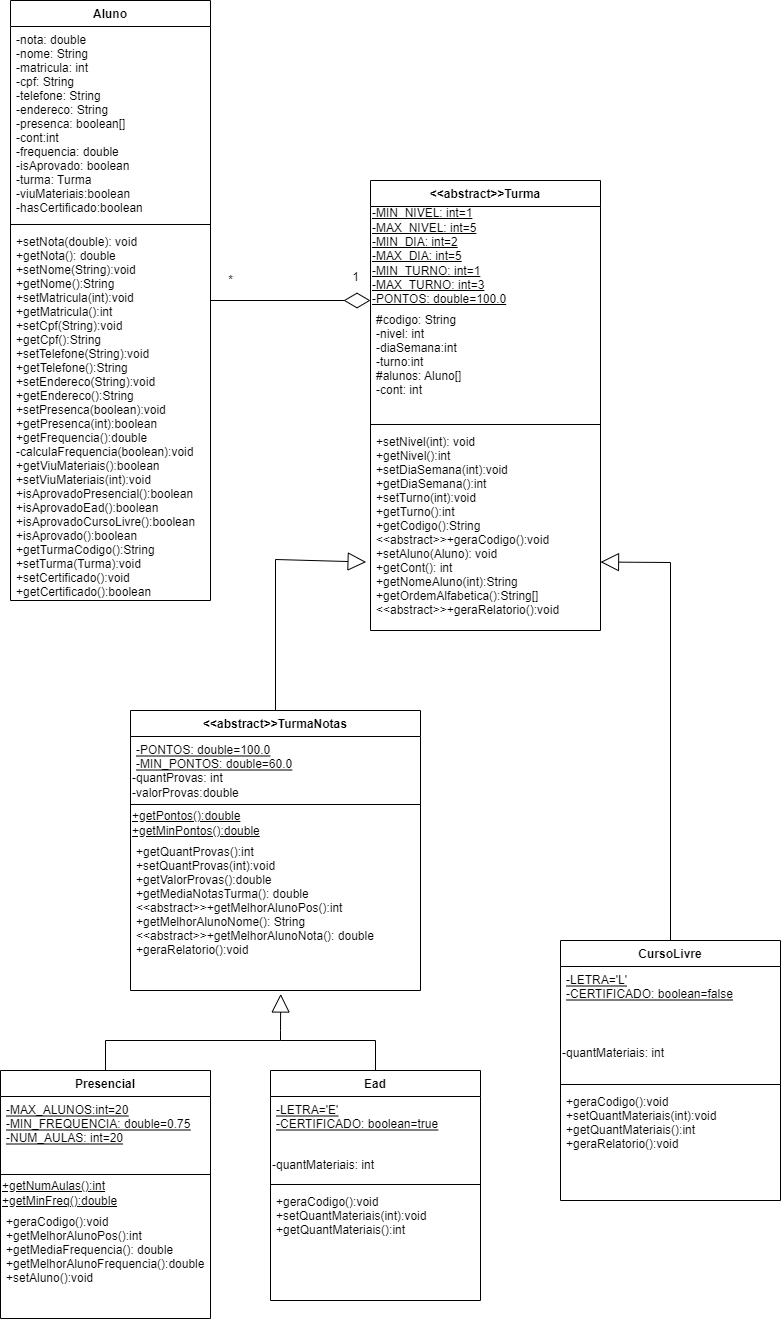

The diagram above was exported from draw.io. Its source (the exported page's mxGraphModel, read from the mxfile embedded in the PNG):
<mxGraphModel dx="1049" dy="1818" grid="1" gridSize="10" guides="1" tooltips="1" connect="1" arrows="1" fold="1" page="1" pageScale="1" pageWidth="827" pageHeight="1169" math="0" shadow="0">
  <root>
    <mxCell id="0" />
    <mxCell id="1" parent="0" />
    <mxCell id="4O2oBWNBH3pRzRnQ0S0Z-1" value="Aluno" style="swimlane;fontStyle=1;align=center;verticalAlign=top;childLayout=stackLayout;horizontal=1;startSize=26;horizontalStack=0;resizeParent=1;resizeParentMax=0;resizeLast=0;collapsible=1;marginBottom=0;" parent="1" vertex="1">
      <mxGeometry x="80" y="-160" width="200" height="600" as="geometry" />
    </mxCell>
    <mxCell id="4O2oBWNBH3pRzRnQ0S0Z-2" value="-nota: double&#10;-nome: String&#10;-matricula: int&#10;-cpf: String&#10;-telefone: String&#10;-endereco: String&#10;-presenca: boolean[]&#10;-cont:int&#10;-frequencia: double&#10;-isAprovado: boolean&#10;-turma: Turma&#10;-viuMateriais:boolean&#10;-hasCertificado:boolean" style="text;strokeColor=none;fillColor=none;align=left;verticalAlign=top;spacingLeft=4;spacingRight=4;overflow=hidden;rotatable=0;points=[[0,0.5],[1,0.5]];portConstraint=eastwest;fontStyle=0" parent="4O2oBWNBH3pRzRnQ0S0Z-1" vertex="1">
      <mxGeometry y="26" width="200" height="194" as="geometry" />
    </mxCell>
    <mxCell id="4O2oBWNBH3pRzRnQ0S0Z-3" value="" style="line;strokeWidth=1;fillColor=none;align=left;verticalAlign=middle;spacingTop=-1;spacingLeft=3;spacingRight=3;rotatable=0;labelPosition=right;points=[];portConstraint=eastwest;" parent="4O2oBWNBH3pRzRnQ0S0Z-1" vertex="1">
      <mxGeometry y="220" width="200" height="8" as="geometry" />
    </mxCell>
    <mxCell id="4O2oBWNBH3pRzRnQ0S0Z-4" value="+setNota(double): void&#10;+getNota(): double&#10;+setNome(String):void&#10;+getNome():String&#10;+setMatricula(int):void&#10;+getMatricula():int&#10;+setCpf(String):void&#10;+getCpf():String&#10;+setTelefone(String):void&#10;+getTelefone():String&#10;+setEndereco(String):void&#10;+getEndereco():String&#10;+setPresenca(boolean):void&#10;+getPresenca(int):boolean&#10;+getFrequencia():double&#10;-calculaFrequencia(boolean):void&#10;+getViuMateriais():boolean&#10;+setViuMateriais(int):void&#10;+isAprovadoPresencial():boolean&#10;+isAprovadoEad():boolean&#10;+isAprovadoCursoLivre():boolean&#10;+isAprovado():boolean&#10;+getTurmaCodigo():String&#10;+setTurma(Turma):void&#10;+setCertificado():void&#10;+getCertificado():boolean" style="text;strokeColor=none;fillColor=none;align=left;verticalAlign=top;spacingLeft=4;spacingRight=4;overflow=hidden;rotatable=0;points=[[0,0.5],[1,0.5]];portConstraint=eastwest;" parent="4O2oBWNBH3pRzRnQ0S0Z-1" vertex="1">
      <mxGeometry y="228" width="200" height="372" as="geometry" />
    </mxCell>
    <mxCell id="4O2oBWNBH3pRzRnQ0S0Z-5" value="&lt;&lt;abstract&gt;&gt;Turma" style="swimlane;fontStyle=1;align=center;verticalAlign=top;childLayout=stackLayout;horizontal=1;startSize=26;horizontalStack=0;resizeParent=1;resizeParentMax=0;resizeLast=0;collapsible=1;marginBottom=0;" parent="1" vertex="1">
      <mxGeometry x="440" y="20" width="230" height="450" as="geometry" />
    </mxCell>
    <mxCell id="4O2oBWNBH3pRzRnQ0S0Z-13" value="&lt;u&gt;-MIN_NIVEL: int=1&lt;br&gt;-MAX_NIVEL: int=5&lt;br&gt;-MIN_DIA: int=2&lt;br&gt;-MAX_DIA: int=5&lt;br&gt;-MIN_TURNO: int=1&lt;br&gt;-MAX_TURNO: int=3&lt;br&gt;&lt;span&gt;-PONTOS: double=100.0&lt;/span&gt;&lt;br&gt;&lt;/u&gt;" style="text;html=1;align=left;verticalAlign=middle;resizable=0;points=[];autosize=1;strokeColor=none;fillColor=none;" parent="4O2oBWNBH3pRzRnQ0S0Z-5" vertex="1">
      <mxGeometry y="26" width="230" height="100" as="geometry" />
    </mxCell>
    <mxCell id="4O2oBWNBH3pRzRnQ0S0Z-6" value="#codigo: String&#10;-nivel: int&#10;-diaSemana:int&#10;-turno:int&#10;#alunos: Aluno[]&#10;-cont: int" style="text;strokeColor=none;fillColor=none;align=left;verticalAlign=top;spacingLeft=4;spacingRight=4;overflow=hidden;rotatable=0;points=[[0,0.5],[1,0.5]];portConstraint=eastwest;" parent="4O2oBWNBH3pRzRnQ0S0Z-5" vertex="1">
      <mxGeometry y="126" width="230" height="114" as="geometry" />
    </mxCell>
    <mxCell id="4O2oBWNBH3pRzRnQ0S0Z-7" value="" style="line;strokeWidth=1;fillColor=none;align=left;verticalAlign=middle;spacingTop=-1;spacingLeft=3;spacingRight=3;rotatable=0;labelPosition=right;points=[];portConstraint=eastwest;" parent="4O2oBWNBH3pRzRnQ0S0Z-5" vertex="1">
      <mxGeometry y="240" width="230" height="8" as="geometry" />
    </mxCell>
    <mxCell id="4O2oBWNBH3pRzRnQ0S0Z-8" value="+setNivel(int): void&#10;+getNivel():int&#10;+setDiaSemana(int):void&#10;+getDiaSemana():int&#10;+setTurno(int):void&#10;+getTurno():int&#10;+getCodigo():String&#10;&lt;&lt;abstract&gt;&gt;+geraCodigo():void&#10;+setAluno(Aluno): void&#10;+getCont(): int&#10;+getNomeAluno(int):String&#10;+getOrdemAlfabetica():String[]&#10;&lt;&lt;abstract&gt;&gt;+geraRelatorio():void&#10;" style="text;strokeColor=none;fillColor=none;align=left;verticalAlign=top;spacingLeft=4;spacingRight=4;overflow=hidden;rotatable=0;points=[[0,0.5],[1,0.5]];portConstraint=eastwest;fontStyle=0" parent="4O2oBWNBH3pRzRnQ0S0Z-5" vertex="1">
      <mxGeometry y="248" width="230" height="202" as="geometry" />
    </mxCell>
    <mxCell id="4O2oBWNBH3pRzRnQ0S0Z-9" value="" style="endArrow=diamondThin;endFill=0;endSize=24;html=1;rounded=0;" parent="1" edge="1">
      <mxGeometry width="160" relative="1" as="geometry">
        <mxPoint x="280" y="140" as="sourcePoint" />
        <mxPoint x="440" y="140" as="targetPoint" />
      </mxGeometry>
    </mxCell>
    <mxCell id="4O2oBWNBH3pRzRnQ0S0Z-10" value="1" style="text;html=1;align=center;verticalAlign=middle;resizable=0;points=[];autosize=1;strokeColor=none;fillColor=none;" parent="1" vertex="1">
      <mxGeometry x="415" y="107" width="20" height="20" as="geometry" />
    </mxCell>
    <mxCell id="4O2oBWNBH3pRzRnQ0S0Z-14" value="*" style="text;html=1;align=center;verticalAlign=middle;resizable=0;points=[];autosize=1;strokeColor=none;fillColor=none;" parent="1" vertex="1">
      <mxGeometry x="290" y="110" width="20" height="20" as="geometry" />
    </mxCell>
    <mxCell id="dxFI24-J8c2XB_sRF2po-1" value="Presencial" style="swimlane;fontStyle=1;align=center;verticalAlign=top;childLayout=stackLayout;horizontal=1;startSize=26;horizontalStack=0;resizeParent=1;resizeParentMax=0;resizeLast=0;collapsible=1;marginBottom=0;" parent="1" vertex="1">
      <mxGeometry x="70" y="910" width="210" height="248" as="geometry" />
    </mxCell>
    <mxCell id="dxFI24-J8c2XB_sRF2po-2" value="-MAX_ALUNOS:int=20&#10;-MIN_FREQUENCIA: double=0.75&#10;-NUM_AULAS: int=20&#10;" style="text;strokeColor=none;fillColor=none;align=left;verticalAlign=top;spacingLeft=4;spacingRight=4;overflow=hidden;rotatable=0;points=[[0,0.5],[1,0.5]];portConstraint=eastwest;fontStyle=4" parent="dxFI24-J8c2XB_sRF2po-1" vertex="1">
      <mxGeometry y="26" width="210" height="74" as="geometry" />
    </mxCell>
    <mxCell id="dxFI24-J8c2XB_sRF2po-3" value="" style="line;strokeWidth=1;fillColor=none;align=left;verticalAlign=middle;spacingTop=-1;spacingLeft=3;spacingRight=3;rotatable=0;labelPosition=right;points=[];portConstraint=eastwest;" parent="dxFI24-J8c2XB_sRF2po-1" vertex="1">
      <mxGeometry y="100" width="210" height="8" as="geometry" />
    </mxCell>
    <mxCell id="HVm5lIPAMZWfAJ6L1k0i-3" value="&lt;span&gt;&lt;u&gt;+getNumAulas():int&lt;br&gt;+getMinFreq():double&lt;br&gt;&lt;/u&gt;&lt;/span&gt;" style="text;html=1;strokeColor=none;fillColor=none;align=left;verticalAlign=middle;whiteSpace=wrap;rounded=0;" vertex="1" parent="dxFI24-J8c2XB_sRF2po-1">
      <mxGeometry y="108" width="210" height="30" as="geometry" />
    </mxCell>
    <mxCell id="dxFI24-J8c2XB_sRF2po-4" value="+geraCodigo():void&#10;+getMelhorAlunoPos():int&#10;+getMediaFrequencia(): double&#10;+getMelhorAlunoFrequencia():double&#10;+setAluno():void" style="text;strokeColor=none;fillColor=none;align=left;verticalAlign=top;spacingLeft=4;spacingRight=4;overflow=hidden;rotatable=0;points=[[0,0.5],[1,0.5]];portConstraint=eastwest;" parent="dxFI24-J8c2XB_sRF2po-1" vertex="1">
      <mxGeometry y="138" width="210" height="110" as="geometry" />
    </mxCell>
    <mxCell id="dxFI24-J8c2XB_sRF2po-5" value="Ead" style="swimlane;fontStyle=1;align=center;verticalAlign=top;childLayout=stackLayout;horizontal=1;startSize=26;horizontalStack=0;resizeParent=1;resizeParentMax=0;resizeLast=0;collapsible=1;marginBottom=0;" parent="1" vertex="1">
      <mxGeometry x="340" y="910" width="210" height="230" as="geometry" />
    </mxCell>
    <mxCell id="dxFI24-J8c2XB_sRF2po-6" value="-LETRA='E'&#10;-CERTIFICADO: boolean=true" style="text;strokeColor=none;fillColor=none;align=left;verticalAlign=top;spacingLeft=4;spacingRight=4;overflow=hidden;rotatable=0;points=[[0,0.5],[1,0.5]];portConstraint=eastwest;fontStyle=4" parent="dxFI24-J8c2XB_sRF2po-5" vertex="1">
      <mxGeometry y="26" width="210" height="54" as="geometry" />
    </mxCell>
    <mxCell id="dxFI24-J8c2XB_sRF2po-22" value="-quantMateriais: int" style="text;html=1;strokeColor=none;fillColor=none;align=left;verticalAlign=middle;whiteSpace=wrap;rounded=0;" parent="dxFI24-J8c2XB_sRF2po-5" vertex="1">
      <mxGeometry y="80" width="210" height="30" as="geometry" />
    </mxCell>
    <mxCell id="dxFI24-J8c2XB_sRF2po-7" value="" style="line;strokeWidth=1;fillColor=none;align=left;verticalAlign=middle;spacingTop=-1;spacingLeft=3;spacingRight=3;rotatable=0;labelPosition=right;points=[];portConstraint=eastwest;" parent="dxFI24-J8c2XB_sRF2po-5" vertex="1">
      <mxGeometry y="110" width="210" height="8" as="geometry" />
    </mxCell>
    <mxCell id="dxFI24-J8c2XB_sRF2po-8" value="+geraCodigo():void&#10;+setQuantMateriais(int):void&#10;+getQuantMateriais():int" style="text;strokeColor=none;fillColor=none;align=left;verticalAlign=top;spacingLeft=4;spacingRight=4;overflow=hidden;rotatable=0;points=[[0,0.5],[1,0.5]];portConstraint=eastwest;" parent="dxFI24-J8c2XB_sRF2po-5" vertex="1">
      <mxGeometry y="118" width="210" height="112" as="geometry" />
    </mxCell>
    <mxCell id="dxFI24-J8c2XB_sRF2po-9" value="CursoLivre" style="swimlane;fontStyle=1;align=center;verticalAlign=top;childLayout=stackLayout;horizontal=1;startSize=26;horizontalStack=0;resizeParent=1;resizeParentMax=0;resizeLast=0;collapsible=1;marginBottom=0;" parent="1" vertex="1">
      <mxGeometry x="630" y="780" width="220" height="260" as="geometry" />
    </mxCell>
    <mxCell id="dxFI24-J8c2XB_sRF2po-10" value="-LETRA='L'&#10;-CERTIFICADO: boolean=false" style="text;strokeColor=none;fillColor=none;align=left;verticalAlign=top;spacingLeft=4;spacingRight=4;overflow=hidden;rotatable=0;points=[[0,0.5],[1,0.5]];portConstraint=eastwest;fontStyle=4" parent="dxFI24-J8c2XB_sRF2po-9" vertex="1">
      <mxGeometry y="26" width="220" height="74" as="geometry" />
    </mxCell>
    <mxCell id="dxFI24-J8c2XB_sRF2po-23" value="&lt;span&gt;-quantMateriais: int&lt;br&gt;&lt;/span&gt;&lt;span&gt;&lt;br&gt;&lt;/span&gt;" style="text;html=1;strokeColor=none;fillColor=none;align=left;verticalAlign=middle;whiteSpace=wrap;rounded=0;" parent="dxFI24-J8c2XB_sRF2po-9" vertex="1">
      <mxGeometry y="100" width="220" height="40" as="geometry" />
    </mxCell>
    <mxCell id="dxFI24-J8c2XB_sRF2po-11" value="" style="line;strokeWidth=1;fillColor=none;align=left;verticalAlign=middle;spacingTop=-1;spacingLeft=3;spacingRight=3;rotatable=0;labelPosition=right;points=[];portConstraint=eastwest;" parent="dxFI24-J8c2XB_sRF2po-9" vertex="1">
      <mxGeometry y="140" width="220" height="8" as="geometry" />
    </mxCell>
    <mxCell id="dxFI24-J8c2XB_sRF2po-12" value="+geraCodigo():void&#10;+setQuantMateriais(int):void&#10;+getQuantMateriais():int&#10;+geraRelatorio():void" style="text;strokeColor=none;fillColor=none;align=left;verticalAlign=top;spacingLeft=4;spacingRight=4;overflow=hidden;rotatable=0;points=[[0,0.5],[1,0.5]];portConstraint=eastwest;" parent="dxFI24-J8c2XB_sRF2po-9" vertex="1">
      <mxGeometry y="148" width="220" height="112" as="geometry" />
    </mxCell>
    <mxCell id="vUUaCr46MNNiQgdsEdA9-1" value="&lt;&lt;abstract&gt;&gt;TurmaNotas" style="swimlane;fontStyle=1;align=center;verticalAlign=top;childLayout=stackLayout;horizontal=1;startSize=26;horizontalStack=0;resizeParent=1;resizeParentMax=0;resizeLast=0;collapsible=1;marginBottom=0;" parent="1" vertex="1">
      <mxGeometry x="200" y="550" width="290" height="280" as="geometry" />
    </mxCell>
    <mxCell id="vUUaCr46MNNiQgdsEdA9-2" value="-PONTOS: double=100.0&#10;-MIN_PONTOS: double=60.0" style="text;strokeColor=none;fillColor=none;align=left;verticalAlign=top;spacingLeft=4;spacingRight=4;overflow=hidden;rotatable=0;points=[[0,0.5],[1,0.5]];portConstraint=eastwest;fontStyle=4" parent="vUUaCr46MNNiQgdsEdA9-1" vertex="1">
      <mxGeometry y="26" width="290" height="34" as="geometry" />
    </mxCell>
    <mxCell id="vUUaCr46MNNiQgdsEdA9-15" value="&lt;span&gt;-quantProvas: int&lt;/span&gt;&lt;br style=&quot;padding: 0px ; margin: 0px&quot;&gt;&lt;span&gt;-valorProvas:double&lt;/span&gt;" style="text;html=1;strokeColor=none;fillColor=none;align=left;verticalAlign=middle;whiteSpace=wrap;rounded=0;" parent="vUUaCr46MNNiQgdsEdA9-1" vertex="1">
      <mxGeometry y="60" width="290" height="30" as="geometry" />
    </mxCell>
    <mxCell id="vUUaCr46MNNiQgdsEdA9-3" value="" style="line;strokeWidth=1;fillColor=none;align=left;verticalAlign=middle;spacingTop=-1;spacingLeft=3;spacingRight=3;rotatable=0;labelPosition=right;points=[];portConstraint=eastwest;" parent="vUUaCr46MNNiQgdsEdA9-1" vertex="1">
      <mxGeometry y="90" width="290" height="8" as="geometry" />
    </mxCell>
    <mxCell id="HVm5lIPAMZWfAJ6L1k0i-2" value="&lt;u&gt;&lt;span&gt;+getPontos():double&lt;/span&gt;&lt;br style=&quot;padding: 0px ; margin: 0px&quot;&gt;&lt;/u&gt;&lt;div&gt;&lt;span&gt;&lt;u&gt;+getMinPontos():double&lt;/u&gt;&lt;/span&gt;&lt;/div&gt;" style="text;html=1;strokeColor=none;fillColor=none;align=left;verticalAlign=middle;whiteSpace=wrap;rounded=0;" vertex="1" parent="vUUaCr46MNNiQgdsEdA9-1">
      <mxGeometry y="98" width="290" height="30" as="geometry" />
    </mxCell>
    <mxCell id="vUUaCr46MNNiQgdsEdA9-4" value="+getQuantProvas():int&#10;+setQuantProvas(int):void&#10;+getValorProvas():double&#10;+getMediaNotasTurma(): double&#10;&lt;&lt;abstract&gt;&gt;+getMelhorAlunoPos():int&#10;+getMelhorAlunoNome(): String&#10;&lt;&lt;abstract&gt;&gt;+getMelhorAlunoNota(): double&#10;+geraRelatorio():void" style="text;strokeColor=none;fillColor=none;align=left;verticalAlign=top;spacingLeft=4;spacingRight=4;overflow=hidden;rotatable=0;points=[[0,0.5],[1,0.5]];portConstraint=eastwest;" parent="vUUaCr46MNNiQgdsEdA9-1" vertex="1">
      <mxGeometry y="128" width="290" height="152" as="geometry" />
    </mxCell>
    <mxCell id="vUUaCr46MNNiQgdsEdA9-6" value="" style="endArrow=block;endSize=16;endFill=0;html=1;rounded=0;entryX=1;entryY=0.661;entryDx=0;entryDy=0;entryPerimeter=0;exitX=0.5;exitY=0;exitDx=0;exitDy=0;" parent="1" source="dxFI24-J8c2XB_sRF2po-9" target="4O2oBWNBH3pRzRnQ0S0Z-8" edge="1">
      <mxGeometry x="-0.5966" y="-151" width="160" relative="1" as="geometry">
        <mxPoint x="690" y="720" as="sourcePoint" />
        <mxPoint x="850" y="720" as="targetPoint" />
        <Array as="points">
          <mxPoint x="740" y="402" />
        </Array>
        <mxPoint as="offset" />
      </mxGeometry>
    </mxCell>
    <mxCell id="vUUaCr46MNNiQgdsEdA9-7" value="" style="endArrow=block;endSize=16;endFill=0;html=1;rounded=0;entryX=-0.019;entryY=0.661;entryDx=0;entryDy=0;entryPerimeter=0;exitX=0.5;exitY=0;exitDx=0;exitDy=0;" parent="1" source="vUUaCr46MNNiQgdsEdA9-1" target="4O2oBWNBH3pRzRnQ0S0Z-8" edge="1">
      <mxGeometry x="0.2129" y="26" width="160" relative="1" as="geometry">
        <mxPoint x="350" y="560" as="sourcePoint" />
        <mxPoint x="510" y="560" as="targetPoint" />
        <Array as="points">
          <mxPoint x="345" y="399" />
        </Array>
        <mxPoint as="offset" />
      </mxGeometry>
    </mxCell>
    <mxCell id="vUUaCr46MNNiQgdsEdA9-9" value="" style="endArrow=none;html=1;edgeStyle=orthogonalEdgeStyle;rounded=0;entryX=0.5;entryY=0;entryDx=0;entryDy=0;" parent="1" target="dxFI24-J8c2XB_sRF2po-5" edge="1">
      <mxGeometry relative="1" as="geometry">
        <mxPoint x="350" y="870" as="sourcePoint" />
        <mxPoint x="510" y="810" as="targetPoint" />
        <Array as="points">
          <mxPoint x="350" y="880" />
          <mxPoint x="445" y="880" />
        </Array>
      </mxGeometry>
    </mxCell>
    <mxCell id="vUUaCr46MNNiQgdsEdA9-12" value="" style="endArrow=none;html=1;edgeStyle=orthogonalEdgeStyle;rounded=0;entryX=0.5;entryY=0;entryDx=0;entryDy=0;" parent="1" target="dxFI24-J8c2XB_sRF2po-1" edge="1">
      <mxGeometry relative="1" as="geometry">
        <mxPoint x="350" y="880" as="sourcePoint" />
        <mxPoint x="290" y="800" as="targetPoint" />
        <Array as="points">
          <mxPoint x="350" y="880" />
          <mxPoint x="175" y="880" />
        </Array>
      </mxGeometry>
    </mxCell>
    <mxCell id="HVm5lIPAMZWfAJ6L1k0i-1" value="" style="endArrow=block;endSize=16;endFill=0;html=1;rounded=0;entryX=0.518;entryY=1.023;entryDx=0;entryDy=0;entryPerimeter=0;" edge="1" parent="1" target="vUUaCr46MNNiQgdsEdA9-4">
      <mxGeometry x="0.2294" y="-60" width="160" relative="1" as="geometry">
        <mxPoint x="350" y="870" as="sourcePoint" />
        <mxPoint x="520" y="830" as="targetPoint" />
        <mxPoint as="offset" />
      </mxGeometry>
    </mxCell>
  </root>
</mxGraphModel>